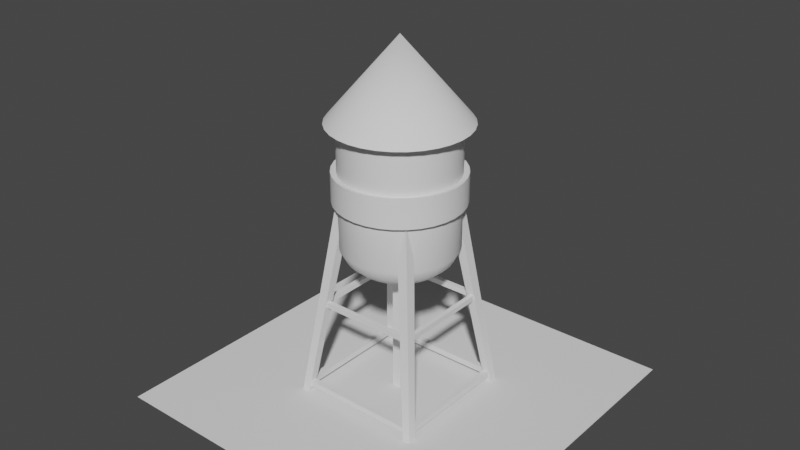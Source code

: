 # Source: WaterTank.blend  (saved by Blender 3.0.42; exported with 4.5.12 LTS)
import bpy
from mathutils import Matrix  # noqa: F401  (used for matrix-valued properties, if any)

bpy.ops.wm.read_factory_settings(use_empty=True)
scene = bpy.context.scene
scene.name = 'Scene'

# ---- collections
col_collection = bpy.data.collections.new('Collection'); scene.collection.children.link(col_collection)

# ---- node groups
ng_auto_smooth = bpy.data.node_groups.new('Auto Smooth', 'GeometryNodeTree')
_s = ng_auto_smooth.interface.new_socket(name='Geometry', in_out='OUTPUT', socket_type='NodeSocketGeometry')
_s = ng_auto_smooth.interface.new_socket(name='Geometry', in_out='INPUT', socket_type='NodeSocketGeometry')
_s = ng_auto_smooth.interface.new_socket(name='Angle', in_out='INPUT', socket_type='NodeSocketFloat')
_s.subtype = 'ANGLE'
_s.min_value = 0.0
_s.max_value = 3.142
ng_auto_smooth.is_modifier = True
_N = ng_auto_smooth.nodes; _L = ng_auto_smooth.links
n0 = _N.new('NodeGroupOutput'); n0.name = 'Group Output'; n0.location = (480, -100)
n1 = _N.new('NodeGroupInput'); n1.name = 'Group Input'; n1.location = (-420, -300)
n2 = _N.new('NodeGroupInput'); n2.name = 'Group Input.001'; n2.location = (-60, -100)
n3 = _N.new('GeometryNodeSetShadeSmooth'); n3.name = 'Set Shade Smooth'; n3.location = (120, -100)
n3.domain = 'EDGE'
n4 = _N.new('GeometryNodeSetShadeSmooth'); n4.name = 'Set Shade Smooth.001'; n4.location = (300, -100)
n5 = _N.new('GeometryNodeInputMeshEdgeAngle'); n5.name = 'Edge Angle'; n5.location = (-420, -220)
n6 = _N.new('GeometryNodeInputEdgeSmooth'); n6.name = 'Is Edge Smooth'; n6.location = (-60, -160)
n7 = _N.new('GeometryNodeInputShadeSmooth'); n7.name = 'Is Face Smooth'; n7.location = (-240, -340)
n8 = _N.new('FunctionNodeBooleanMath'); n8.name = 'Boolean Math'; n8.location = (-60, -220)
n9 = _N.new('FunctionNodeCompare'); n9.name = 'Compare'; n9.location = (-240, -180)
n9.operation = 'LESS_EQUAL'
_L.new(n5.outputs[0], n9.inputs[0])
_L.new(n4.outputs[0], n0.inputs[0])
_L.new(n1.outputs[1], n9.inputs[1])
_L.new(n9.outputs[0], n8.inputs[0])
_L.new(n7.outputs[0], n8.inputs[1])
_L.new(n2.outputs[0], n3.inputs[0])
_L.new(n6.outputs[0], n3.inputs[1])
_L.new(n3.outputs[0], n4.inputs[0])
_L.new(n8.outputs[0], n3.inputs[2])
n0.is_active_output = True

# ---- world
world_world = bpy.data.worlds.new('World'); scene.world = world_world
world_world.use_nodes = True; world_world.node_tree.nodes.clear()
_N = world_world.node_tree.nodes; _L = world_world.node_tree.links
n0 = _N.new('ShaderNodeOutputWorld'); n0.name = 'World Output'; n0.location = (300, 300)
n1 = _N.new('ShaderNodeBackground'); n1.name = 'Background'; n1.location = (10, 300)
n1.inputs[0].default_value = (0.05088, 0.05088, 0.05088, 1.0)
_L.new(n1.outputs[0], n0.inputs[0])
n0.is_active_output = True
world_world.color = (0.05088, 0.05088, 0.05088)
world_world.use_sun_shadow = False
world_world.sun_shadow_jitter_overblur = 0.0

# ---- meshes
me_cube_001 = bpy.data.meshes.new('Cube.001')
me_cube_001.from_pydata([(-0.04, -0.04, -0.05205), (-0.04, -0.04, 1.148), (-0.04, 0.04, -0.05205), (-0.04, 0.04, 1.148), (0.04, -0.04, -0.05205), (0.04, -0.04, 1.148), (0.04, 0.04, -0.05205), (0.04, 0.04, 1.148), (-1.5, -1.5, 0.0), (1.5, -1.5, 0.0), (-1.5, 1.5, 0.0), (1.5, 1.5, 0.0), (4.198e-08, 0.4745, 1.3), (4.198e-08, 0.4745, 2.3), (0.09256, 0.4653, 1.3), (0.09256, 0.4653, 2.3), (0.1816, 0.4383, 1.3), (0.1816, 0.4383, 2.3), (0.2636, 0.3945, 1.3), (0.2636, 0.3945, 2.3), (0.3355, 0.3355, 1.3), (0.3355, 0.3355, 2.3), (0.3945, 0.2636, 1.3), (0.3945, 0.2636, 2.3), (0.4383, 0.1816, 1.3), (0.4383, 0.1816, 2.3), (0.4653, 0.09256, 1.3), (0.4653, 0.09256, 2.3), (0.4745, -3.036e-08, 1.3), (0.4745, -3.036e-08, 2.3), (0.4653, -0.09256, 1.3), (0.4653, -0.09256, 2.3), (0.4383, -0.1816, 1.3), (0.4383, -0.1816, 2.3), (0.3945, -0.2636, 1.3), (0.3945, -0.2636, 2.3), (0.3355, -0.3355, 1.3), (0.3355, -0.3355, 2.3), (0.2636, -0.3945, 1.3), (0.2636, -0.3945, 2.3), (0.1816, -0.4383, 1.3), (0.1816, -0.4383, 2.3), (0.09256, -0.4653, 1.3), (0.09256, -0.4653, 2.3), (5.026e-10, -0.4745, 1.3), (5.026e-10, -0.4745, 2.3), (-0.09256, -0.4653, 1.3), (-0.09256, -0.4653, 2.3), (-0.1816, -0.4383, 1.3), (-0.1816, -0.4383, 2.3), (-0.2636, -0.3945, 1.3), (-0.2636, -0.3945, 2.3), (-0.3355, -0.3355, 1.3), (-0.3355, -0.3355, 2.3), (-0.3945, -0.2636, 1.3), (-0.3945, -0.2636, 2.3), (-0.4383, -0.1816, 1.3), (-0.4383, -0.1816, 2.3), (-0.4653, -0.09256, 1.3), (-0.4653, -0.09256, 2.3), (-0.4745, -3.961e-09, 1.3), (-0.4745, -3.961e-09, 2.3), (-0.4653, 0.09256, 1.3), (-0.4653, 0.09256, 2.3), (-0.4383, 0.1816, 1.3), (-0.4383, 0.1816, 2.3), (-0.3945, 0.2636, 1.3), (-0.3945, 0.2636, 2.3), (-0.3355, 0.3355, 1.3), (-0.3355, 0.3355, 2.3), (-0.2636, 0.3945, 1.3), (-0.2636, 0.3945, 2.3), (-0.1816, 0.4383, 1.3), (-0.1816, 0.4383, 2.3), (-0.09256, 0.4653, 1.3), (-0.09256, 0.4653, 2.3), (0.1101, 0.5536, 2.3), (3.958e-08, 0.5644, 2.3), (0.216, 0.5214, 2.3), (0.3136, 0.4693, 2.3), (0.3991, 0.3991, 2.3), (0.4693, 0.3136, 2.3), (0.5214, 0.216, 2.3), (0.5536, 0.1101, 2.3), (0.5644, -3.274e-08, 2.3), (0.5536, -0.1101, 2.3), (0.5214, -0.216, 2.3), (0.4693, -0.3136, 2.3), (0.3991, -0.3991, 2.3), (0.3136, -0.4693, 2.3), (0.216, -0.5214, 2.3), (0.1101, -0.5536, 2.3), (-9.763e-09, -0.5644, 2.3), (-0.1101, -0.5536, 2.3), (-0.216, -0.5214, 2.3), (-0.3136, -0.4693, 2.3), (-0.3991, -0.3991, 2.3), (-0.4693, -0.3136, 2.3), (-0.5214, -0.216, 2.3), (-0.5536, -0.1101, 2.3), (-0.5644, -1.338e-09, 2.3), (-0.5536, 0.1101, 2.3), (-0.5214, 0.216, 2.3), (-0.4693, 0.3136, 2.3), (-0.3991, 0.3991, 2.3), (-0.3136, 0.4693, 2.3), (-0.216, 0.5214, 2.3), (-0.1101, 0.5536, 2.3), (-0.1629, 0.3932, 1.203), (-0.2364, 0.3538, 1.203), (-0.3009, 0.3009, 1.203), (-0.3538, 0.2364, 1.203), (-0.3932, 0.1629, 1.203), (-0.4174, 0.08302, 1.203), (-0.4256, -5.364e-09, 1.203), (-0.4174, -0.08302, 1.203), (-0.3932, -0.1629, 1.203), (0.0, -2.235e-08, 2.962), (-0.3538, -0.2364, 1.203), (-0.3009, -0.3009, 1.203), (-0.2364, -0.3538, 1.203), (-0.1629, -0.3932, 1.203), (-0.08302, -0.4174, 1.203), (2.845e-09, -0.4256, 1.203), (0.08302, -0.4174, 1.203), (0.1629, -0.3932, 1.203), (0.2364, -0.3538, 1.203), (0.3009, -0.3009, 1.203), (0.3538, -0.2364, 1.203), (0.3932, -0.1629, 1.203), (0.4174, -0.08302, 1.203), (0.4256, -2.904e-08, 1.203), (0.4174, 0.08302, 1.203), (0.3932, 0.1629, 1.203), (0.3538, 0.2364, 1.203), (0.3009, 0.3009, 1.203), (0.2364, 0.3538, 1.203), (0.1629, 0.3932, 1.203), (0.08302, 0.4174, 1.203), (4.005e-08, 0.4256, 1.203), (-0.08302, 0.4174, 1.203), (-0.06706, 0.3371, 1.133), (4.384e-08, 0.3437, 1.133), (-0.1315, 0.3176, 1.133), (-0.191, 0.2858, 1.133), (-0.243, 0.243, 1.133), (-0.2858, 0.191, 1.133), (-0.3176, 0.1315, 1.133), (-0.3371, 0.06706, 1.133), (-0.3437, -8.349e-09, 1.133), (-0.3371, -0.06706, 1.133), (-0.3176, -0.1315, 1.133), (-0.2858, -0.191, 1.133), (-0.243, -0.243, 1.133), (-0.191, -0.2858, 1.133), (-0.1315, -0.3176, 1.133), (-0.06706, -0.3371, 1.133), (1.379e-08, -0.3437, 1.133), (0.06706, -0.3371, 1.133), (0.1315, -0.3176, 1.133), (0.191, -0.2858, 1.133), (0.243, -0.243, 1.133), (0.2858, -0.191, 1.133), (0.3176, -0.1315, 1.133), (0.3371, -0.06706, 1.133), (0.3437, -2.747e-08, 1.133), (0.3371, 0.06706, 1.133), (0.3176, 0.1315, 1.133), (0.2858, 0.191, 1.133), (0.243, 0.243, 1.133), (0.191, 0.2858, 1.133), (0.1315, 0.3176, 1.133), (0.06706, 0.3371, 1.133), (0.1797, 0.1797, 1.09), (0.2113, 0.1412, 1.09), (0.2348, 0.09724, 1.09), (0.2492, 0.04957, 1.09), (0.2541, -2.345e-08, 1.09), (0.2492, -0.04957, 1.09), (0.2348, -0.09724, 1.09), (0.2113, -0.1412, 1.09), (0.1797, -0.1797, 1.09), (0.1412, -0.2113, 1.09), (0.09724, -0.2348, 1.09), (0.04957, -0.2492, 1.09), (1.981e-08, -0.2541, 1.09), (-0.04957, -0.2492, 1.09), (-0.09724, -0.2348, 1.09), (-0.1412, -0.2113, 1.09), (-0.1797, -0.1797, 1.09), (-0.2113, -0.1412, 1.09), (-0.2348, -0.09724, 1.09), (-0.2492, -0.04957, 1.09), (-0.2541, -9.314e-09, 1.09), (-0.2492, 0.04957, 1.09), (-0.2348, 0.09724, 1.09), (-0.2113, 0.1412, 1.09), (-0.1797, 0.1797, 1.09), (-0.1412, 0.2113, 1.09), (-0.09724, 0.2348, 1.09), (-0.04957, 0.2492, 1.09), (4.203e-08, 0.2541, 1.09), (0.1412, 0.2113, 1.09), (0.09724, 0.2348, 1.09), (0.04957, 0.2492, 1.09), (0.04914, 0.04914, 1.048), (0.05778, 0.03861, 1.048), (0.0642, 0.02659, 1.048), (0.06816, 0.01356, 1.048), (0.06949, -1.798e-08, 1.048), (0.06816, -0.01356, 1.048), (0.0642, -0.02659, 1.048), (0.05778, -0.03861, 1.048), (0.04914, -0.04914, 1.048), (0.03861, -0.05778, 1.048), (0.02659, -0.0642, 1.048), (0.01356, -0.06816, 1.048), (3.45e-08, -0.06949, 1.048), (-0.01356, -0.06816, 1.048), (-0.02659, -0.0642, 1.048), (-0.03861, -0.05778, 1.048), (-0.04914, -0.04914, 1.048), (-0.05778, -0.03861, 1.048), (-0.0642, -0.02659, 1.048), (-0.06816, -0.01356, 1.048), (-0.06949, -1.411e-08, 1.048), (-0.06816, 0.01356, 1.048), (-0.0642, 0.02659, 1.048), (-0.05778, 0.03861, 1.048), (-0.04914, 0.04914, 1.048), (-0.03861, 0.05778, 1.048), (-0.02659, 0.0642, 1.048), (-0.01356, 0.06816, 1.048), (4.057e-08, 0.06949, 1.048), (0.03861, 0.05778, 1.048), (0.02659, 0.0642, 1.048), (0.01356, 0.06816, 1.048), (-0.558, 0.492, 0.0), (-0.2971, 0.2029, 2.0), (-0.558, 0.558, 0.0), (-0.2971, 0.2971, 2.0), (-0.492, 0.492, 0.0), (-0.2029, 0.2029, 2.0), (-0.492, 0.558, 0.0), (-0.2029, 0.2971, 2.0), (-0.492, -0.558, 0.0), (-0.2029, -0.2971, 2.0), (-0.558, -0.558, 0.0), (-0.2971, -0.2971, 2.0), (-0.492, -0.492, 0.0), (-0.2029, -0.2029, 2.0), (-0.558, -0.492, 0.0), (-0.2971, -0.2029, 2.0), (0.558, -0.492, 0.0), (0.2971, -0.2029, 2.0), (0.558, -0.558, 0.0), (0.2971, -0.2971, 2.0), (0.492, -0.492, 0.0), (0.2029, -0.2029, 2.0), (0.492, -0.558, 0.0), (0.2029, -0.2971, 2.0), (0.492, 0.558, 0.0), (0.2029, 0.2971, 2.0), (0.558, 0.558, 0.0), (0.2971, 0.2971, 2.0), (0.492, 0.492, 0.0), (0.2029, 0.2029, 2.0), (0.558, 0.492, 0.0), (0.2971, 0.2029, 2.0), (4.198e-08, 0.4745, 1.69), (4.198e-08, 0.4745, 1.91), (0.09256, 0.4653, 1.91), (0.09256, 0.4653, 1.69), (0.1816, 0.4383, 1.91), (0.1816, 0.4383, 1.69), (0.2636, 0.3945, 1.91), (0.2636, 0.3945, 1.69), (0.3355, 0.3355, 1.91), (0.3355, 0.3355, 1.69), (0.3945, 0.2636, 1.91), (0.3945, 0.2636, 1.69), (0.4383, 0.1816, 1.91), (0.4383, 0.1816, 1.69), (0.4653, 0.09256, 1.91), (0.4653, 0.09256, 1.69), (0.4745, -3.036e-08, 1.91), (0.4745, -3.036e-08, 1.69), (0.4653, -0.09256, 1.91), (0.4653, -0.09256, 1.69), (0.4383, -0.1816, 1.91), (0.4383, -0.1816, 1.69), (0.3945, -0.2636, 1.91), (0.3945, -0.2636, 1.69), (0.3355, -0.3355, 1.91), (0.3355, -0.3355, 1.69), (0.2636, -0.3945, 1.91), (0.2636, -0.3945, 1.69), (0.1816, -0.4383, 1.91), (0.1816, -0.4383, 1.69), (0.09256, -0.4653, 1.91), (0.09256, -0.4653, 1.69), (5.026e-10, -0.4745, 1.91), (5.026e-10, -0.4745, 1.69), (-0.09256, -0.4653, 1.91), (-0.09256, -0.4653, 1.69), (-0.1816, -0.4383, 1.91), (-0.1816, -0.4383, 1.69), (-0.2636, -0.3945, 1.91), (-0.2636, -0.3945, 1.69), (-0.3355, -0.3355, 1.91), (-0.3355, -0.3355, 1.69), (-0.3945, -0.2636, 1.91), (-0.3945, -0.2636, 1.69), (-0.4383, -0.1816, 1.91), (-0.4383, -0.1816, 1.69), (-0.4653, -0.09256, 1.91), (-0.4653, -0.09256, 1.69), (-0.4745, -3.961e-09, 1.91), (-0.4745, -3.961e-09, 1.69), (-0.4653, 0.09256, 1.91), (-0.4653, 0.09256, 1.69), (-0.4383, 0.1816, 1.91), (-0.4383, 0.1816, 1.69), (-0.3945, 0.2636, 1.91), (-0.3945, 0.2636, 1.69), (-0.3355, 0.3355, 1.91), (-0.3355, 0.3355, 1.69), (-0.2636, 0.3945, 1.91), (-0.2636, 0.3945, 1.69), (-0.1816, 0.4383, 1.91), (-0.1816, 0.4383, 1.69), (-0.09256, 0.4653, 1.91), (-0.09256, 0.4653, 1.69), (4.316e-08, 0.5205, 1.679), (4.316e-08, 0.5205, 1.921), (0.1016, 0.5105, 1.921), (0.1016, 0.5105, 1.679), (0.1992, 0.4809, 1.921), (0.1992, 0.4809, 1.679), (0.2892, 0.4328, 1.921), (0.2892, 0.4328, 1.679), (0.3681, 0.3681, 1.921), (0.3681, 0.3681, 1.679), (0.4328, 0.2892, 1.921), (0.4328, 0.2892, 1.679), (0.4809, 0.1992, 1.921), (0.4809, 0.1992, 1.679), (0.5105, 0.1016, 1.921), (0.5105, 0.1016, 1.679), (0.5205, -3.041e-08, 1.921), (0.5205, -3.041e-08, 1.679), (0.5105, -0.1016, 1.921), (0.5105, -0.1016, 1.679), (0.4809, -0.1992, 1.921), (0.4809, -0.1992, 1.679), (0.4328, -0.2892, 1.921), (0.4328, -0.2892, 1.679), (0.3681, -0.3681, 1.921), (0.3681, -0.3681, 1.679), (0.2892, -0.4328, 1.921), (0.2892, -0.4328, 1.679), (0.1992, -0.4809, 1.921), (0.1992, -0.4809, 1.679), (0.1016, -0.5105, 1.921), (0.1016, -0.5105, 1.679), (-2.344e-09, -0.5205, 1.921), (-2.344e-09, -0.5205, 1.679), (-0.1016, -0.5105, 1.921), (-0.1016, -0.5105, 1.679), (-0.1992, -0.4809, 1.921), (-0.1992, -0.4809, 1.679), (-0.2892, -0.4328, 1.921), (-0.2892, -0.4328, 1.679), (-0.3681, -0.3681, 1.921), (-0.3681, -0.3681, 1.679), (-0.4328, -0.2892, 1.921), (-0.4328, -0.2892, 1.679), (-0.4809, -0.1992, 1.921), (-0.4809, -0.1992, 1.679), (-0.5105, -0.1016, 1.921), (-0.5105, -0.1016, 1.679), (-0.5205, -1.451e-09, 1.921), (-0.5205, -1.451e-09, 1.679), (-0.5105, 0.1016, 1.921), (-0.5105, 0.1016, 1.679), (-0.4809, 0.1992, 1.921), (-0.4809, 0.1992, 1.679), (-0.4328, 0.2892, 1.921), (-0.4328, 0.2892, 1.679), (-0.3681, 0.3681, 1.921), (-0.3681, 0.3681, 1.679), (-0.2892, 0.4328, 1.921), (-0.2892, 0.4328, 1.679), (-0.1992, 0.4809, 1.921), (-0.1992, 0.4809, 1.679), (-0.1016, 0.5105, 1.921), (-0.1016, 0.5105, 1.679), (-0.5406, 0.4928, 0.04434), (-0.5406, 0.4928, 0.09796), (-0.5406, 0.5405, 0.04434), (-0.5406, 0.5405, 0.09796), (0.5406, 0.4928, 0.04434), (0.5406, 0.4928, 0.09796), (0.5406, 0.5405, 0.04434), (0.5406, 0.5405, 0.09796), (-0.4928, -0.5406, 0.04434), (-0.4928, -0.5406, 0.09796), (-0.5405, -0.5406, 0.04434), (-0.5405, -0.5406, 0.09796), (-0.4928, 0.5406, 0.04434), (-0.4928, 0.5406, 0.09796), (-0.5405, 0.5406, 0.04434), (-0.5405, 0.5406, 0.09796), (0.5406, -0.4928, 0.04434), (0.5406, -0.4928, 0.09796), (0.5406, -0.5405, 0.04434), (0.5406, -0.5405, 0.09796), (-0.5406, -0.4928, 0.04434), (-0.5406, -0.4928, 0.09796), (-0.5406, -0.5405, 0.04434), (-0.5406, -0.5405, 0.09796), (0.4928, 0.5406, 0.04434), (0.4928, 0.5406, 0.09796), (0.5405, 0.5406, 0.04434), (0.5405, 0.5406, 0.09796), (0.4928, -0.5406, 0.04434), (0.4928, -0.5406, 0.09796), (0.5405, -0.5406, 0.04434), (0.5405, -0.5406, 0.09796), (-0.4415, 0.4024, 0.7816), (-0.4415, 0.4024, 0.8254), (-0.4415, 0.4414, 0.7816), (-0.4415, 0.4414, 0.8254), (0.4415, 0.4024, 0.7816), (0.4415, 0.4024, 0.8254), (0.4415, 0.4414, 0.7816), (0.4415, 0.4414, 0.8254), (-0.4024, -0.4415, 0.7816), (-0.4024, -0.4415, 0.8254), (-0.4414, -0.4415, 0.7816), (-0.4414, -0.4415, 0.8254), (-0.4024, 0.4415, 0.7816), (-0.4024, 0.4415, 0.8254), (-0.4414, 0.4415, 0.7816), (-0.4414, 0.4415, 0.8254), (0.4415, -0.4024, 0.7816), (0.4415, -0.4024, 0.8254), (0.4415, -0.4414, 0.7816), (0.4415, -0.4414, 0.8254), (-0.4415, -0.4024, 0.7816), (-0.4415, -0.4024, 0.8254), (-0.4415, -0.4414, 0.7816), (-0.4415, -0.4414, 0.8254), (0.4024, 0.4415, 0.7816), (0.4024, 0.4415, 0.8254), (0.4414, 0.4415, 0.7816), (0.4414, 0.4415, 0.8254), (0.4024, -0.4415, 0.7816), (0.4024, -0.4415, 0.8254), (0.4414, -0.4415, 0.7816), (0.4414, -0.4415, 0.8254)], [], [(0, 1, 3, 2), (2, 3, 7, 6), (6, 7, 5, 4), (4, 5, 1, 0), (2, 6, 4, 0), (7, 3, 1, 5), (8, 9, 11, 10), (270, 13, 15, 271), (271, 15, 17, 273), (273, 17, 19, 275), (275, 19, 21, 277), (277, 21, 23, 279), (279, 23, 25, 281), (281, 25, 27, 283), (283, 27, 29, 285), (285, 29, 31, 287), (287, 31, 33, 289), (289, 33, 35, 291), (291, 35, 37, 293), (293, 37, 39, 295), (295, 39, 41, 297), (297, 41, 43, 299), (299, 43, 45, 301), (301, 45, 47, 303), (303, 47, 49, 305), (305, 49, 51, 307), (307, 51, 53, 309), (309, 53, 55, 311), (311, 55, 57, 313), (313, 57, 59, 315), (315, 59, 61, 317), (317, 61, 63, 319), (319, 63, 65, 321), (321, 65, 67, 323), (323, 67, 69, 325), (325, 69, 71, 327), (327, 71, 73, 329), (17, 15, 76, 78), (329, 73, 75, 331), (331, 75, 13, 270), (68, 70, 109, 110), (81, 80, 117), (35, 33, 86, 87), (53, 51, 95, 96), (71, 69, 104, 105), (27, 25, 82, 83), (45, 43, 91, 92), (63, 61, 100, 101), (19, 17, 78, 79), (37, 35, 87, 88), (55, 53, 96, 97), (73, 71, 105, 106), (29, 27, 83, 84), (47, 45, 92, 93), (65, 63, 101, 102), (21, 19, 79, 80), (39, 37, 88, 89), (57, 55, 97, 98), (75, 73, 106, 107), (31, 29, 84, 85), (49, 47, 93, 94), (67, 65, 102, 103), (23, 21, 80, 81), (41, 39, 89, 90), (59, 57, 98, 99), (15, 13, 77, 76), (13, 75, 107, 77), (33, 31, 85, 86), (51, 49, 94, 95), (69, 67, 103, 104), (25, 23, 81, 82), (43, 41, 90, 91), (61, 59, 99, 100), (14, 16, 137, 138), (77, 107, 117), (95, 94, 117), (82, 81, 117), (96, 95, 117), (83, 82, 117), (97, 96, 117), (84, 83, 117), (98, 97, 117), (85, 84, 117), (99, 98, 117), (86, 85, 117), (100, 99, 117), (87, 86, 117), (101, 100, 117), (88, 87, 117), (102, 101, 117), (89, 88, 117), (103, 102, 117), (90, 89, 117), (76, 77, 117), (104, 103, 117), (91, 90, 117), (78, 76, 117), (105, 104, 117), (92, 91, 117), (79, 78, 117), (106, 105, 117), (93, 92, 117), (80, 79, 117), (107, 106, 117), (94, 93, 117), (58, 60, 114, 115), (40, 42, 124, 125), (22, 24, 133, 134), (66, 68, 110, 111), (48, 50, 120, 121), (30, 32, 129, 130), (74, 12, 139, 140), (12, 14, 138, 139), (56, 58, 115, 116), (38, 40, 125, 126), (20, 22, 134, 135), (64, 66, 111, 112), (46, 48, 121, 122), (28, 30, 130, 131), (72, 74, 140, 108), (54, 56, 116, 118), (36, 38, 126, 127), (18, 20, 135, 136), (62, 64, 112, 113), (44, 46, 122, 123), (26, 28, 131, 132), (70, 72, 108, 109), (52, 54, 118, 119), (34, 36, 127, 128), (16, 18, 136, 137), (60, 62, 113, 114), (42, 44, 123, 124), (24, 26, 132, 133), (121, 120, 154, 155), (32, 34, 128, 129), (50, 52, 119, 120), (162, 161, 181, 180), (140, 139, 142, 141), (135, 134, 168, 169), (122, 121, 155, 156), (108, 140, 141, 143), (136, 135, 169, 170), (123, 122, 156, 157), (109, 108, 143, 144), (137, 136, 170, 171), (124, 123, 157, 158), (110, 109, 144, 145), (138, 137, 171, 172), (125, 124, 158, 159), (111, 110, 145, 146), (139, 138, 172, 142), (126, 125, 159, 160), (112, 111, 146, 147), (127, 126, 160, 161), (113, 112, 147, 148), (128, 127, 161, 162), (114, 113, 148, 149), (129, 128, 162, 163), (115, 114, 149, 150), (130, 129, 163, 164), (116, 115, 150, 151), (131, 130, 164, 165), (118, 116, 151, 152), (132, 131, 165, 166), (119, 118, 152, 153), (133, 132, 166, 167), (120, 119, 153, 154), (134, 133, 167, 168), (194, 195, 227, 226), (148, 147, 195, 194), (161, 160, 182, 181), (147, 146, 196, 195), (160, 159, 183, 182), (146, 145, 197, 196), (159, 158, 184, 183), (145, 144, 198, 197), (158, 157, 185, 184), (144, 143, 199, 198), (157, 156, 186, 185), (143, 141, 200, 199), (156, 155, 187, 186), (169, 168, 174, 173), (141, 142, 201, 200), (155, 154, 188, 187), (168, 167, 175, 174), (154, 153, 189, 188), (167, 166, 176, 175), (153, 152, 190, 189), (166, 165, 177, 176), (170, 169, 173, 202), (152, 151, 191, 190), (165, 164, 178, 177), (171, 170, 202, 203), (151, 150, 192, 191), (164, 163, 179, 178), (172, 171, 203, 204), (150, 149, 193, 192), (163, 162, 180, 179), (142, 172, 204, 201), (149, 148, 194, 193), (233, 236, 235, 234, 205, 206, 207, 208, 209, 210, 211, 212, 213, 214, 215, 216, 217, 218, 219, 220, 221, 222, 223, 224, 225, 226, 227, 228, 229, 230, 231, 232), (181, 182, 214, 213), (195, 196, 228, 227), (182, 183, 215, 214), (196, 197, 229, 228), (183, 184, 216, 215), (197, 198, 230, 229), (184, 185, 217, 216), (198, 199, 231, 230), (185, 186, 218, 217), (199, 200, 232, 231), (186, 187, 219, 218), (173, 174, 206, 205), (200, 201, 233, 232), (187, 188, 220, 219), (174, 175, 207, 206), (202, 173, 205, 234), (188, 189, 221, 220), (175, 176, 208, 207), (203, 202, 234, 235), (189, 190, 222, 221), (176, 177, 209, 208), (204, 203, 235, 236), (190, 191, 223, 222), (177, 178, 210, 209), (201, 204, 236, 233), (191, 192, 224, 223), (178, 179, 211, 210), (192, 193, 225, 224), (179, 180, 212, 211), (193, 194, 226, 225), (180, 181, 213, 212), (237, 238, 240, 239), (239, 240, 244, 243), (243, 244, 242, 241), (241, 242, 238, 237), (239, 243, 241, 237), (244, 240, 238, 242), (245, 246, 248, 247), (247, 248, 252, 251), (251, 252, 250, 249), (249, 250, 246, 245), (247, 251, 249, 245), (252, 248, 246, 250), (253, 254, 256, 255), (255, 256, 260, 259), (259, 260, 258, 257), (257, 258, 254, 253), (255, 259, 257, 253), (260, 256, 254, 258), (261, 262, 264, 263), (263, 264, 268, 267), (267, 268, 266, 265), (265, 266, 262, 261), (263, 267, 265, 261), (268, 264, 262, 266), (74, 332, 269, 12), (329, 331, 395, 393), (72, 330, 332, 74), (303, 305, 369, 367), (70, 328, 330, 72), (277, 279, 343, 341), (68, 326, 328, 70), (332, 330, 394, 396), (66, 324, 326, 68), (306, 304, 368, 370), (64, 322, 324, 66), (280, 278, 342, 344), (62, 320, 322, 64), (331, 270, 334, 395), (60, 318, 320, 62), (305, 307, 371, 369), (58, 316, 318, 60), (279, 281, 345, 343), (56, 314, 316, 58), (269, 332, 396, 333), (54, 312, 314, 56), (308, 306, 370, 372), (52, 310, 312, 54), (282, 280, 344, 346), (50, 308, 310, 52), (307, 309, 373, 371), (48, 306, 308, 50), (281, 283, 347, 345), (46, 304, 306, 48), (310, 308, 372, 374), (44, 302, 304, 46), (284, 282, 346, 348), (42, 300, 302, 44), (309, 311, 375, 373), (40, 298, 300, 42), (283, 285, 349, 347), (38, 296, 298, 40), (312, 310, 374, 376), (36, 294, 296, 38), (286, 284, 348, 350), (34, 292, 294, 36), (311, 313, 377, 375), (32, 290, 292, 34), (285, 287, 351, 349), (30, 288, 290, 32), (314, 312, 376, 378), (28, 286, 288, 30), (288, 286, 350, 352), (26, 284, 286, 28), (313, 315, 379, 377), (24, 282, 284, 26), (287, 289, 353, 351), (22, 280, 282, 24), (316, 314, 378, 380), (20, 278, 280, 22), (290, 288, 352, 354), (18, 276, 278, 20), (315, 317, 381, 379), (16, 274, 276, 18), (289, 291, 355, 353), (14, 272, 274, 16), (318, 316, 380, 382), (12, 269, 272, 14), (292, 290, 354, 356), (396, 395, 334, 333), (394, 393, 395, 396), (392, 391, 393, 394), (390, 389, 391, 392), (388, 387, 389, 390), (386, 385, 387, 388), (384, 383, 385, 386), (382, 381, 383, 384), (380, 379, 381, 382), (378, 377, 379, 380), (376, 375, 377, 378), (374, 373, 375, 376), (372, 371, 373, 374), (370, 369, 371, 372), (368, 367, 369, 370), (366, 365, 367, 368), (364, 363, 365, 366), (362, 361, 363, 364), (360, 359, 361, 362), (358, 357, 359, 360), (356, 355, 357, 358), (354, 353, 355, 356), (352, 351, 353, 354), (350, 349, 351, 352), (348, 347, 349, 350), (346, 345, 347, 348), (344, 343, 345, 346), (342, 341, 343, 344), (340, 339, 341, 342), (338, 337, 339, 340), (336, 335, 337, 338), (333, 334, 335, 336), (278, 276, 340, 342), (304, 302, 366, 368), (330, 328, 392, 394), (275, 277, 341, 339), (301, 303, 367, 365), (327, 329, 393, 391), (276, 274, 338, 340), (302, 300, 364, 366), (328, 326, 390, 392), (273, 275, 339, 337), (299, 301, 365, 363), (325, 327, 391, 389), (274, 272, 336, 338), (300, 298, 362, 364), (326, 324, 388, 390), (271, 273, 337, 335), (297, 299, 363, 361), (323, 325, 389, 387), (272, 269, 333, 336), (298, 296, 360, 362), (324, 322, 386, 388), (270, 271, 335, 334), (295, 297, 361, 359), (321, 323, 387, 385), (296, 294, 358, 360), (322, 320, 384, 386), (293, 295, 359, 357), (319, 321, 385, 383), (294, 292, 356, 358), (320, 318, 382, 384), (291, 293, 357, 355), (317, 319, 383, 381), (397, 398, 400, 399), (399, 400, 404, 403), (403, 404, 402, 401), (401, 402, 398, 397), (399, 403, 401, 397), (404, 400, 398, 402), (405, 406, 408, 407), (407, 408, 412, 411), (411, 412, 410, 409), (409, 410, 406, 405), (407, 411, 409, 405), (412, 408, 406, 410), (413, 414, 416, 415), (415, 416, 420, 419), (419, 420, 418, 417), (417, 418, 414, 413), (415, 419, 417, 413), (420, 416, 414, 418), (421, 422, 424, 423), (423, 424, 428, 427), (427, 428, 426, 425), (425, 426, 422, 421), (423, 427, 425, 421), (428, 424, 422, 426), (429, 430, 432, 431), (431, 432, 436, 435), (435, 436, 434, 433), (433, 434, 430, 429), (431, 435, 433, 429), (436, 432, 430, 434), (437, 438, 440, 439), (439, 440, 444, 443), (443, 444, 442, 441), (441, 442, 438, 437), (439, 443, 441, 437), (444, 440, 438, 442), (445, 446, 448, 447), (447, 448, 452, 451), (451, 452, 450, 449), (449, 450, 446, 445), (447, 451, 449, 445), (452, 448, 446, 450), (453, 454, 456, 455), (455, 456, 460, 459), (459, 460, 458, 457), (457, 458, 454, 453), (455, 459, 457, 453), (460, 456, 454, 458)])
me_cube_001.polygons.foreach_set('use_smooth', [True] * 432)
_uv = me_cube_001.uv_layers.new(name='UVMap')
_uv.uv.foreach_set('vector', [0.6735, 0.07538, 0.6735, 0.0962, 0.6721, 0.0962, 0.6721, 0.07538, 0.7064, 0.05299, 0.7064, 0.07383, 0.7051, 0.07383, 0.7051, 0.05299, 0.6735, 0.05451, 0.6735, 0.07538, 0.6721, 0.07538, 0.6721, 0.05451, 0.7149, 0.0705, 0.7149, 0.09135, 0.7136, 0.09135, 0.7136, 0.0705, 0.6915, 0.0516, 0.6929, 0.0516, 0.6929, 0.05299, 0.6915, 0.05299, 0.8199, 0.03597, 0.8213, 0.03597, 0.8213, 0.03736, 0.8199, 0.03736, 0.6618, 0.02311, 0.7249, 0.02311, 0.7249, 0.08627, 0.6618, 0.08627, 0.8272, 0.02517, 0.834, 0.02517, 0.834, 0.02678, 0.8272, 0.02678, 0.8272, 0.02678, 0.834, 0.02678, 0.834, 0.02833, 0.8272, 0.02833, 0.8272, 0.02833, 0.834, 0.02833, 0.8339, 0.02976, 0.8272, 0.02976, 0.8272, 0.02976, 0.8339, 0.02976, 0.8339, 0.03101, 0.8271, 0.03101, 0.8005, 0.06377, 0.8072, 0.06377, 0.8072, 0.06502, 0.8005, 0.06502, 0.8005, 0.06502, 0.8072, 0.06502, 0.8072, 0.06645, 0.8005, 0.06645, 0.8005, 0.06645, 0.8072, 0.06645, 0.8072, 0.068, 0.8005, 0.068, 0.8005, 0.068, 0.8072, 0.068, 0.8072, 0.06961, 0.8005, 0.06961, 0.8005, 0.06961, 0.8072, 0.06961, 0.8072, 0.07122, 0.8005, 0.07122, 0.8005, 0.07122, 0.8072, 0.07122, 0.8072, 0.07277, 0.8005, 0.07277, 0.8005, 0.07277, 0.8072, 0.07277, 0.8072, 0.0742, 0.8005, 0.0742, 0.8005, 0.0742, 0.8072, 0.0742, 0.8072, 0.07545, 0.8005, 0.07545, 0.8152, 0.06178, 0.822, 0.06178, 0.822, 0.06303, 0.8152, 0.06303, 0.8152, 0.06303, 0.822, 0.06303, 0.8221, 0.06446, 0.8153, 0.06446, 0.8153, 0.06446, 0.8221, 0.06446, 0.8221, 0.06601, 0.8153, 0.06601, 0.8153, 0.06601, 0.8221, 0.06601, 0.8221, 0.06762, 0.8153, 0.06762, 0.8153, 0.06762, 0.8221, 0.06762, 0.8221, 0.06923, 0.8153, 0.06923, 0.8153, 0.06923, 0.8221, 0.06923, 0.8221, 0.07078, 0.8153, 0.07078, 0.8153, 0.07078, 0.8221, 0.07078, 0.822, 0.0722, 0.8152, 0.0722, 0.8152, 0.0722, 0.822, 0.0722, 0.822, 0.07345, 0.8152, 0.07345, 0.8251, 0.03736, 0.8318, 0.03736, 0.8319, 0.03861, 0.8251, 0.03861, 0.8251, 0.03861, 0.8319, 0.03861, 0.832, 0.04004, 0.8252, 0.04004, 0.8252, 0.04004, 0.832, 0.04004, 0.832, 0.04159, 0.8252, 0.04159, 0.8252, 0.04159, 0.832, 0.04159, 0.832, 0.0432, 0.8252, 0.0432, 0.8252, 0.0432, 0.832, 0.0432, 0.832, 0.04481, 0.8252, 0.04481, 0.8252, 0.04481, 0.832, 0.04481, 0.832, 0.04636, 0.8252, 0.04636, 0.8252, 0.04636, 0.832, 0.04636, 0.8319, 0.04779, 0.8251, 0.04779, 0.8251, 0.04779, 0.8319, 0.04779, 0.8318, 0.04904, 0.8251, 0.04904, 0.8271, 0.01934, 0.8339, 0.01934, 0.8339, 0.02059, 0.8272, 0.02059, 0.8272, 0.02059, 0.8339, 0.02059, 0.834, 0.02201, 0.8272, 0.02201, 0.6558, 0.04234, 0.6555, 0.04392, 0.654, 0.04377, 0.6543, 0.04188, 0.8272, 0.02201, 0.834, 0.02201, 0.834, 0.02356, 0.8272, 0.02356, 0.8272, 0.02356, 0.834, 0.02356, 0.834, 0.02517, 0.8272, 0.02517, 0.8022, 0.0521, 0.8022, 0.05335, 0.8005, 0.05382, 0.8005, 0.0527, 0.7024, 0.09799, 0.7005, 0.0978, 0.7024, 0.08817, 0.6676, 0.03745, 0.6661, 0.03683, 0.6666, 0.03534, 0.6684, 0.03607, 0.6701, 0.04997, 0.671, 0.04863, 0.6724, 0.04936, 0.6713, 0.05096, 0.6573, 0.04997, 0.6585, 0.05111, 0.6575, 0.05232, 0.6561, 0.05096, 0.6613, 0.03683, 0.6598, 0.03745, 0.6591, 0.03607, 0.6609, 0.03534, 0.6719, 0.04392, 0.6716, 0.04234, 0.6731, 0.04188, 0.6735, 0.04377, 0.6629, 0.05295, 0.6645, 0.05295, 0.6647, 0.05451, 0.6628, 0.05451, 0.6564, 0.04084, 0.6558, 0.04234, 0.6543, 0.04188, 0.6551, 0.04011, 0.669, 0.03835, 0.6676, 0.03745, 0.6684, 0.03607, 0.67, 0.03714, 0.669, 0.05111, 0.6701, 0.04997, 0.6713, 0.05096, 0.67, 0.05232, 0.6564, 0.04863, 0.6573, 0.04997, 0.6561, 0.05096, 0.6551, 0.04936, 0.6629, 0.03652, 0.6613, 0.03683, 0.6609, 0.03534, 0.6628, 0.03496, 0.6719, 0.04554, 0.6719, 0.04392, 0.6735, 0.04377, 0.6735, 0.0457, 0.6613, 0.05263, 0.6629, 0.05295, 0.6628, 0.05451, 0.6609, 0.05413, 0.6573, 0.0395, 0.6564, 0.04084, 0.6551, 0.04011, 0.6561, 0.0385, 0.6701, 0.0395, 0.669, 0.03835, 0.67, 0.03714, 0.6713, 0.0385, 0.6676, 0.05201, 0.669, 0.05111, 0.67, 0.05232, 0.6684, 0.05339, 0.6558, 0.04713, 0.6564, 0.04863, 0.6551, 0.04936, 0.6543, 0.04758, 0.6645, 0.03652, 0.6629, 0.03652, 0.6628, 0.03496, 0.6647, 0.03496, 0.6716, 0.04713, 0.6719, 0.04554, 0.6735, 0.0457, 0.6731, 0.04758, 0.6598, 0.05201, 0.6613, 0.05263, 0.6609, 0.05413, 0.6591, 0.05339, 0.6585, 0.03835, 0.6573, 0.0395, 0.6561, 0.0385, 0.6575, 0.03714, 0.671, 0.04084, 0.6701, 0.0395, 0.6713, 0.0385, 0.6724, 0.04011, 0.6661, 0.05263, 0.6676, 0.05201, 0.6684, 0.05339, 0.6666, 0.05413, 0.6555, 0.04392, 0.6555, 0.04554, 0.654, 0.0457, 0.654, 0.04377, 0.6555, 0.04554, 0.6558, 0.04713, 0.6543, 0.04758, 0.654, 0.0457, 0.6661, 0.03683, 0.6645, 0.03652, 0.6647, 0.03496, 0.6666, 0.03534, 0.671, 0.04863, 0.6716, 0.04713, 0.6731, 0.04758, 0.6724, 0.04936, 0.6585, 0.05111, 0.6598, 0.05201, 0.6591, 0.05339, 0.6575, 0.05232, 0.6598, 0.03745, 0.6585, 0.03835, 0.6575, 0.03714, 0.6591, 0.03607, 0.6716, 0.04234, 0.671, 0.04084, 0.6724, 0.04011, 0.6731, 0.04188, 0.6645, 0.05295, 0.6661, 0.05263, 0.6666, 0.05413, 0.6647, 0.05451, 0.8023, 0.05955, 0.8023, 0.0611, 0.8005, 0.06077, 0.8006, 0.05938, 0.6662, 0.08351, 0.6643, 0.08352, 0.6662, 0.07253, 0.6853, 0.07959, 0.6872, 0.0794, 0.6872, 0.08922, 0.6966, 0.05371, 0.6981, 0.05299, 0.6981, 0.06573, 0.6835, 0.08015, 0.6853, 0.07959, 0.6872, 0.08922, 0.6949, 0.0545, 0.6966, 0.05371, 0.6981, 0.06573, 0.6818, 0.08105, 0.6835, 0.08015, 0.6872, 0.08922, 0.6932, 0.05532, 0.6949, 0.0545, 0.6981, 0.06573, 0.6803, 0.08227, 0.6818, 0.08105, 0.6872, 0.08922, 0.6914, 0.05614, 0.6932, 0.05532, 0.6981, 0.06573, 0.6987, 0.08627, 0.6969, 0.0857, 0.704, 0.07675, 0.6898, 0.05693, 0.6914, 0.05614, 0.6981, 0.06573, 0.7005, 0.08688, 0.6987, 0.08627, 0.704, 0.07675, 0.6882, 0.05766, 0.6898, 0.05693, 0.6981, 0.06573, 0.7023, 0.08753, 0.7005, 0.08688, 0.704, 0.07675, 0.6857, 0.06791, 0.6876, 0.06772, 0.6876, 0.07754, 0.704, 0.08817, 0.7023, 0.08753, 0.704, 0.07675, 0.6838, 0.06847, 0.6857, 0.06791, 0.6876, 0.07754, 0.7055, 0.08491, 0.704, 0.08369, 0.711, 0.07675, 0.6821, 0.06938, 0.6838, 0.06847, 0.6876, 0.07754, 0.6681, 0.08352, 0.6662, 0.08351, 0.6662, 0.07253, 0.7072, 0.08582, 0.7055, 0.08491, 0.711, 0.07675, 0.6988, 0.07672, 0.6969, 0.07675, 0.7007, 0.06573, 0.67, 0.08355, 0.6681, 0.08352, 0.6662, 0.07253, 0.709, 0.08638, 0.7072, 0.08582, 0.711, 0.07675, 0.7007, 0.07671, 0.6988, 0.07672, 0.7007, 0.06573, 0.6986, 0.09725, 0.6969, 0.09634, 0.7024, 0.08817, 0.711, 0.08657, 0.709, 0.08638, 0.711, 0.07675, 0.7026, 0.07672, 0.7007, 0.07671, 0.7007, 0.06573, 0.7005, 0.0978, 0.6986, 0.09725, 0.7024, 0.08817, 0.6643, 0.08352, 0.6624, 0.08355, 0.6662, 0.07253, 0.7044, 0.07675, 0.7026, 0.07672, 0.7007, 0.06573, 0.8171, 0.05433, 0.8171, 0.05594, 0.8154, 0.05594, 0.8153, 0.0545, 0.8203, 0.02201, 0.8203, 0.02356, 0.8186, 0.02373, 0.8186, 0.02234, 0.7877, 0.06733, 0.7877, 0.0659, 0.7894, 0.06558, 0.7894, 0.06686, 0.817, 0.06053, 0.8169, 0.06178, 0.8152, 0.06118, 0.8153, 0.06006, 0.8203, 0.02833, 0.8203, 0.02976, 0.8185, 0.02929, 0.8186, 0.02801, 0.7877, 0.06113, 0.7877, 0.05958, 0.7894, 0.05991, 0.7894, 0.0613, 0.8023, 0.05633, 0.8023, 0.05794, 0.8006, 0.05794, 0.8006, 0.05649, 0.8023, 0.05794, 0.8023, 0.05955, 0.8006, 0.05938, 0.8006, 0.05794, 0.8171, 0.05278, 0.8171, 0.05433, 0.8153, 0.0545, 0.8153, 0.05311, 0.8203, 0.02059, 0.8203, 0.02201, 0.8186, 0.02234, 0.8185, 0.02106, 0.7877, 0.06858, 0.7877, 0.06733, 0.7894, 0.06686, 0.7894, 0.06798, 0.8171, 0.0591, 0.817, 0.06053, 0.8153, 0.06006, 0.8153, 0.05878, 0.8203, 0.02678, 0.8203, 0.02833, 0.8186, 0.02801, 0.8186, 0.02662, 0.7877, 0.06274, 0.7877, 0.06113, 0.7894, 0.0613, 0.7894, 0.06274, 0.8023, 0.05478, 0.8023, 0.05633, 0.8006, 0.05649, 0.8005, 0.0551, 0.817, 0.05136, 0.8171, 0.05278, 0.8153, 0.05311, 0.8153, 0.05183, 0.8202, 0.01934, 0.8203, 0.02059, 0.8185, 0.02106, 0.8185, 0.01994, 0.8022, 0.06252, 0.8022, 0.06377, 0.8005, 0.06317, 0.8005, 0.06205, 0.8171, 0.05755, 0.8171, 0.0591, 0.8153, 0.05878, 0.8153, 0.05739, 0.8203, 0.02517, 0.8203, 0.02678, 0.8186, 0.02662, 0.8186, 0.02517, 0.7877, 0.06435, 0.7877, 0.06274, 0.7894, 0.06274, 0.7894, 0.06419, 0.8022, 0.05335, 0.8023, 0.05478, 0.8005, 0.0551, 0.8005, 0.05382, 0.8169, 0.05011, 0.817, 0.05136, 0.8153, 0.05183, 0.8152, 0.05071, 0.7877, 0.05816, 0.7877, 0.05691, 0.7894, 0.05751, 0.7894, 0.05863, 0.8023, 0.0611, 0.8022, 0.06252, 0.8005, 0.06205, 0.8005, 0.06077, 0.8171, 0.05594, 0.8171, 0.05755, 0.8153, 0.05739, 0.8154, 0.05594, 0.8203, 0.02356, 0.8203, 0.02517, 0.8186, 0.02517, 0.8186, 0.02373, 0.7877, 0.0659, 0.7877, 0.06435, 0.7894, 0.06419, 0.7894, 0.06558, 0.8152, 0.04546, 0.8149, 0.04688, 0.8135, 0.04647, 0.8138, 0.04532, 0.7877, 0.05958, 0.7877, 0.05816, 0.7894, 0.05863, 0.7894, 0.05991, 0.8203, 0.02976, 0.8202, 0.03101, 0.8185, 0.03041, 0.8185, 0.02929, 0.8096, 0.03901, 0.8106, 0.03946, 0.8099, 0.04083, 0.8091, 0.0405, 0.8013, 0.04822, 0.8007, 0.04688, 0.8021, 0.04647, 0.8025, 0.04755, 0.8013, 0.04124, 0.8021, 0.04003, 0.8032, 0.04094, 0.8025, 0.04191, 0.8152, 0.04401, 0.8152, 0.04546, 0.8138, 0.04532, 0.8138, 0.04414, 0.8021, 0.04943, 0.8013, 0.04822, 0.8025, 0.04755, 0.8032, 0.04852, 0.8007, 0.04258, 0.8013, 0.04124, 0.8025, 0.04191, 0.8021, 0.04299, 0.8149, 0.04258, 0.8152, 0.04401, 0.8138, 0.04414, 0.8135, 0.04299, 0.8031, 0.05045, 0.8021, 0.04943, 0.8032, 0.04852, 0.804, 0.04935, 0.8005, 0.04401, 0.8007, 0.04258, 0.8021, 0.04299, 0.8019, 0.04414, 0.8144, 0.04124, 0.8149, 0.04258, 0.8135, 0.04299, 0.8131, 0.04191, 0.8043, 0.05126, 0.8031, 0.05045, 0.804, 0.04935, 0.805, 0.05, 0.8005, 0.04546, 0.8005, 0.04401, 0.8019, 0.04414, 0.8019, 0.04532, 0.8135, 0.04003, 0.8144, 0.04124, 0.8131, 0.04191, 0.8124, 0.04094, 0.8057, 0.05182, 0.8043, 0.05126, 0.805, 0.05, 0.8061, 0.05045, 0.8007, 0.04688, 0.8005, 0.04546, 0.8019, 0.04532, 0.8021, 0.04647, 0.8125, 0.03901, 0.8135, 0.04003, 0.8124, 0.04094, 0.8116, 0.04011, 0.8071, 0.0521, 0.8057, 0.05182, 0.8061, 0.05045, 0.8072, 0.05068, 0.8113, 0.0382, 0.8125, 0.03901, 0.8116, 0.04011, 0.8106, 0.03946, 0.8085, 0.0521, 0.8071, 0.0521, 0.8072, 0.05068, 0.8084, 0.05068, 0.81, 0.03765, 0.8113, 0.0382, 0.8106, 0.03946, 0.8096, 0.03901, 0.81, 0.05182, 0.8085, 0.0521, 0.8084, 0.05068, 0.8096, 0.05045, 0.8085, 0.03736, 0.81, 0.03765, 0.8096, 0.03901, 0.8084, 0.03878, 0.8113, 0.05126, 0.81, 0.05182, 0.8096, 0.05045, 0.8106, 0.05, 0.8071, 0.03736, 0.8085, 0.03736, 0.8084, 0.03878, 0.8072, 0.03878, 0.8125, 0.05045, 0.8113, 0.05126, 0.8106, 0.05, 0.8116, 0.04935, 0.8057, 0.03765, 0.8071, 0.03736, 0.8072, 0.03878, 0.8061, 0.03901, 0.8135, 0.04943, 0.8125, 0.05045, 0.8116, 0.04935, 0.8124, 0.04852, 0.8043, 0.0382, 0.8057, 0.03765, 0.8061, 0.03901, 0.805, 0.03946, 0.8144, 0.04822, 0.8135, 0.04943, 0.8124, 0.04852, 0.8131, 0.04755, 0.8031, 0.03901, 0.8043, 0.0382, 0.805, 0.03946, 0.804, 0.04011, 0.8149, 0.04688, 0.8144, 0.04822, 0.8131, 0.04755, 0.8135, 0.04647, 0.8021, 0.04003, 0.8031, 0.03901, 0.804, 0.04011, 0.8032, 0.04094, 0.8083, 0.04913, 0.8074, 0.04913, 0.8077, 0.04593, 0.8079, 0.04593, 0.8084, 0.05068, 0.8072, 0.05068, 0.8074, 0.04913, 0.8083, 0.04913, 0.8106, 0.03946, 0.8116, 0.04011, 0.8106, 0.04131, 0.8099, 0.04083, 0.8072, 0.05068, 0.8061, 0.05045, 0.8065, 0.04896, 0.8074, 0.04913, 0.8116, 0.04011, 0.8124, 0.04094, 0.8112, 0.04193, 0.8106, 0.04131, 0.8061, 0.05045, 0.805, 0.05, 0.8057, 0.04863, 0.8065, 0.04896, 0.8124, 0.04094, 0.8131, 0.04191, 0.8117, 0.04265, 0.8112, 0.04193, 0.805, 0.05, 0.804, 0.04935, 0.805, 0.04815, 0.8057, 0.04863, 0.8131, 0.04191, 0.8135, 0.04299, 0.8121, 0.04345, 0.8117, 0.04265, 0.804, 0.04935, 0.8032, 0.04852, 0.8044, 0.04754, 0.805, 0.04815, 0.8135, 0.04299, 0.8138, 0.04414, 0.8122, 0.0443, 0.8121, 0.04345, 0.8032, 0.04852, 0.8025, 0.04755, 0.8039, 0.04681, 0.8044, 0.04754, 0.8138, 0.04414, 0.8138, 0.04532, 0.8122, 0.04516, 0.8122, 0.0443, 0.8025, 0.04191, 0.8032, 0.04094, 0.8044, 0.04193, 0.8039, 0.04265, 0.8025, 0.04755, 0.8021, 0.04647, 0.8036, 0.04601, 0.8039, 0.04681, 0.8138, 0.04532, 0.8135, 0.04647, 0.8121, 0.04601, 0.8122, 0.04516, 0.8032, 0.04094, 0.804, 0.04011, 0.805, 0.04131, 0.8044, 0.04193, 0.8135, 0.04647, 0.8131, 0.04755, 0.8117, 0.04681, 0.8121, 0.04601, 0.804, 0.04011, 0.805, 0.03946, 0.8057, 0.04083, 0.805, 0.04131, 0.8131, 0.04755, 0.8124, 0.04852, 0.8112, 0.04754, 0.8117, 0.04681, 0.805, 0.03946, 0.8061, 0.03901, 0.8065, 0.0405, 0.8057, 0.04083, 0.8021, 0.04299, 0.8025, 0.04191, 0.8039, 0.04265, 0.8036, 0.04345, 0.8124, 0.04852, 0.8116, 0.04935, 0.8106, 0.04815, 0.8112, 0.04754, 0.8061, 0.03901, 0.8072, 0.03878, 0.8074, 0.04033, 0.8065, 0.0405, 0.8019, 0.04414, 0.8021, 0.04299, 0.8036, 0.04345, 0.8034, 0.0443, 0.8116, 0.04935, 0.8106, 0.05, 0.8099, 0.04863, 0.8106, 0.04815, 0.8072, 0.03878, 0.8084, 0.03878, 0.8083, 0.04033, 0.8074, 0.04033, 0.8019, 0.04532, 0.8019, 0.04414, 0.8034, 0.0443, 0.8034, 0.04516, 0.8106, 0.05, 0.8096, 0.05045, 0.8091, 0.04896, 0.8099, 0.04863, 0.8084, 0.03878, 0.8096, 0.03901, 0.8091, 0.0405, 0.8083, 0.04033, 0.8021, 0.04647, 0.8019, 0.04532, 0.8034, 0.04516, 0.8036, 0.04601, 0.8096, 0.05045, 0.8084, 0.05068, 0.8083, 0.04913, 0.8091, 0.04896, 0.8067, 0.04508, 0.8066, 0.04485, 0.8066, 0.04461, 0.8067, 0.04438, 0.8068, 0.04416, 0.8069, 0.04396, 0.8071, 0.0438, 0.8073, 0.04366, 0.8075, 0.04357, 0.8077, 0.04353, 0.8079, 0.04353, 0.8082, 0.04357, 0.8084, 0.04366, 0.8086, 0.0438, 0.8088, 0.04396, 0.8089, 0.04416, 0.809, 0.04438, 0.809, 0.04461, 0.809, 0.04485, 0.809, 0.04508, 0.8089, 0.0453, 0.8088, 0.0455, 0.8086, 0.04567, 0.8084, 0.0458, 0.8082, 0.04589, 0.8079, 0.04593, 0.8077, 0.04593, 0.8075, 0.04589, 0.8073, 0.0458, 0.8071, 0.04567, 0.8069, 0.0455, 0.8068, 0.0453, 0.8099, 0.04083, 0.8106, 0.04131, 0.8086, 0.0438, 0.8084, 0.04366, 0.8074, 0.04913, 0.8065, 0.04896, 0.8075, 0.04589, 0.8077, 0.04593, 0.8106, 0.04131, 0.8112, 0.04193, 0.8088, 0.04396, 0.8086, 0.0438, 0.8065, 0.04896, 0.8057, 0.04863, 0.8073, 0.0458, 0.8075, 0.04589, 0.8112, 0.04193, 0.8117, 0.04265, 0.8089, 0.04416, 0.8088, 0.04396, 0.8057, 0.04863, 0.805, 0.04815, 0.8071, 0.04567, 0.8073, 0.0458, 0.8117, 0.04265, 0.8121, 0.04345, 0.809, 0.04438, 0.8089, 0.04416, 0.805, 0.04815, 0.8044, 0.04754, 0.8069, 0.0455, 0.8071, 0.04567, 0.8121, 0.04345, 0.8122, 0.0443, 0.809, 0.04461, 0.809, 0.04438, 0.8044, 0.04754, 0.8039, 0.04681, 0.8068, 0.0453, 0.8069, 0.0455, 0.8122, 0.0443, 0.8122, 0.04516, 0.809, 0.04485, 0.809, 0.04461, 0.8039, 0.04265, 0.8044, 0.04193, 0.8069, 0.04396, 0.8068, 0.04416, 0.8039, 0.04681, 0.8036, 0.04601, 0.8067, 0.04508, 0.8068, 0.0453, 0.8122, 0.04516, 0.8121, 0.04601, 0.809, 0.04508, 0.809, 0.04485, 0.8044, 0.04193, 0.805, 0.04131, 0.8071, 0.0438, 0.8069, 0.04396, 0.8036, 0.04345, 0.8039, 0.04265, 0.8068, 0.04416, 0.8067, 0.04438, 0.8121, 0.04601, 0.8117, 0.04681, 0.8089, 0.0453, 0.809, 0.04508, 0.805, 0.04131, 0.8057, 0.04083, 0.8073, 0.04366, 0.8071, 0.0438, 0.8034, 0.0443, 0.8036, 0.04345, 0.8067, 0.04438, 0.8066, 0.04461, 0.8117, 0.04681, 0.8112, 0.04754, 0.8088, 0.0455, 0.8089, 0.0453, 0.8057, 0.04083, 0.8065, 0.0405, 0.8075, 0.04357, 0.8073, 0.04366, 0.8034, 0.04516, 0.8034, 0.0443, 0.8066, 0.04461, 0.8066, 0.04485, 0.8112, 0.04754, 0.8106, 0.04815, 0.8086, 0.04567, 0.8088, 0.0455, 0.8065, 0.0405, 0.8074, 0.04033, 0.8077, 0.04353, 0.8075, 0.04357, 0.8036, 0.04601, 0.8034, 0.04516, 0.8066, 0.04485, 0.8067, 0.04508, 0.8106, 0.04815, 0.8099, 0.04863, 0.8084, 0.0458, 0.8086, 0.04567, 0.8074, 0.04033, 0.8083, 0.04033, 0.8079, 0.04353, 0.8077, 0.04353, 0.8099, 0.04863, 0.8091, 0.04896, 0.8082, 0.04589, 0.8084, 0.0458, 0.8083, 0.04033, 0.8091, 0.0405, 0.8082, 0.04357, 0.8079, 0.04353, 0.8091, 0.04896, 0.8083, 0.04913, 0.8079, 0.04593, 0.8082, 0.04589, 0.8091, 0.0405, 0.8099, 0.04083, 0.8084, 0.04366, 0.8082, 0.04357, 0.7136, 0.07067, 0.7136, 0.1054, 0.7119, 0.1051, 0.7124, 0.0705, 0.7205, 0.1053, 0.72, 0.07052, 0.7217, 0.07028, 0.7217, 0.1051, 0.7173, 0.07029, 0.7168, 0.0352, 0.7184, 0.03496, 0.7184, 0.07012, 0.7168, 0.03512, 0.7168, 0.0705, 0.7152, 0.07027, 0.7157, 0.03496, 0.6932, 0.04778, 0.6943, 0.04778, 0.6943, 0.04893, 0.6932, 0.04893, 0.6932, 0.04991, 0.6932, 0.05155, 0.6915, 0.05155, 0.6915, 0.04991, 0.7184, 0.07045, 0.7184, 0.1053, 0.7168, 0.1051, 0.7173, 0.07029, 0.7157, 0.1054, 0.7152, 0.07074, 0.7168, 0.0705, 0.7168, 0.1052, 0.7108, 0.0705, 0.7103, 0.03519, 0.7119, 0.03496, 0.7119, 0.07034, 0.72, 0.03513, 0.72, 0.07029, 0.7184, 0.07005, 0.7189, 0.03496, 0.6932, 0.05008, 0.6943, 0.05008, 0.6943, 0.05123, 0.6932, 0.05123, 0.6932, 0.04827, 0.6932, 0.04991, 0.6915, 0.04991, 0.6915, 0.04827, 0.7233, 0.03513, 0.7233, 0.07028, 0.7217, 0.07005, 0.7222, 0.03496, 0.7189, 0.1053, 0.7184, 0.07052, 0.72, 0.07029, 0.72, 0.1052, 0.7075, 0.07056, 0.7071, 0.03519, 0.7087, 0.03496, 0.7087, 0.0704, 0.7152, 0.03512, 0.7152, 0.0705, 0.7136, 0.07027, 0.714, 0.03496, 0.6943, 0.04778, 0.6932, 0.04778, 0.6932, 0.04664, 0.6943, 0.04664, 0.6932, 0.04827, 0.6915, 0.04827, 0.6915, 0.04664, 0.6932, 0.04664, 0.7233, 0.07045, 0.7233, 0.1053, 0.7217, 0.1051, 0.7222, 0.07028, 0.7205, 0.07028, 0.72, 0.0352, 0.7217, 0.03496, 0.7217, 0.07012, 0.7124, 0.0705, 0.7119, 0.03519, 0.7136, 0.03496, 0.7136, 0.07034, 0.7103, 0.03512, 0.7103, 0.07056, 0.7087, 0.07033, 0.7092, 0.03496, 0.6943, 0.04893, 0.6943, 0.05008, 0.6932, 0.05008, 0.6932, 0.04893, 0.67, 0.07417, 0.67, 0.07253, 0.6716, 0.07253, 0.6716, 0.07417, 0.8023, 0.05633, 0.8091, 0.05633, 0.8091, 0.05794, 0.8023, 0.05794, 0.6889, 0.04921, 0.6898, 0.04787, 0.6905, 0.04824, 0.6895, 0.04972, 0.8023, 0.05478, 0.809, 0.05478, 0.8091, 0.05633, 0.8023, 0.05633, 0.6743, 0.04317, 0.6743, 0.04478, 0.6735, 0.04486, 0.6735, 0.04309, 0.8022, 0.05335, 0.809, 0.05335, 0.809, 0.05478, 0.8023, 0.05478, 0.6898, 0.04008, 0.6889, 0.03874, 0.6895, 0.03823, 0.6905, 0.03971, 0.8022, 0.0521, 0.809, 0.0521, 0.809, 0.05335, 0.8022, 0.05335, 0.6669, 0.0708, 0.6682, 0.0699, 0.6687, 0.07052, 0.6672, 0.07151, 0.817, 0.06053, 0.8238, 0.06053, 0.8237, 0.06178, 0.8169, 0.06178, 0.6638, 0.0553, 0.6622, 0.0553, 0.6621, 0.05451, 0.6639, 0.05451, 0.8171, 0.0591, 0.8238, 0.0591, 0.8238, 0.06053, 0.817, 0.06053, 0.7847, 0.05427, 0.786, 0.05517, 0.7857, 0.05588, 0.7842, 0.05489, 0.8171, 0.05755, 0.8239, 0.05755, 0.8238, 0.0591, 0.8171, 0.0591, 0.6898, 0.04787, 0.6904, 0.04637, 0.6912, 0.0466, 0.6905, 0.04824, 0.8171, 0.05594, 0.8239, 0.05594, 0.8239, 0.05755, 0.8171, 0.05755, 0.6743, 0.04478, 0.6746, 0.04637, 0.6738, 0.0466, 0.6735, 0.04486, 0.8171, 0.05433, 0.8239, 0.05433, 0.8239, 0.05594, 0.8171, 0.05594, 0.6889, 0.03874, 0.6878, 0.03759, 0.6883, 0.03697, 0.6895, 0.03823, 0.8171, 0.05278, 0.8238, 0.05278, 0.8239, 0.05433, 0.8171, 0.05433, 0.6654, 0.07142, 0.6669, 0.0708, 0.6672, 0.07151, 0.6656, 0.07219, 0.817, 0.05136, 0.8238, 0.05136, 0.8238, 0.05278, 0.8171, 0.05278, 0.6654, 0.05562, 0.6638, 0.0553, 0.6639, 0.05451, 0.6656, 0.05485, 0.8169, 0.05011, 0.8237, 0.05011, 0.8238, 0.05136, 0.817, 0.05136, 0.7835, 0.05313, 0.7847, 0.05427, 0.7842, 0.05489, 0.7829, 0.05364, 0.8203, 0.02976, 0.827, 0.02976, 0.827, 0.03101, 0.8202, 0.03101, 0.6746, 0.04637, 0.6752, 0.04787, 0.6745, 0.04824, 0.6738, 0.0466, 0.8203, 0.02833, 0.8271, 0.02833, 0.827, 0.02976, 0.8203, 0.02976, 0.6878, 0.03759, 0.6864, 0.03669, 0.6868, 0.03599, 0.6883, 0.03697, 0.8203, 0.02678, 0.8271, 0.02678, 0.8271, 0.02833, 0.8203, 0.02833, 0.6669, 0.05624, 0.6654, 0.05562, 0.6656, 0.05485, 0.6672, 0.05553, 0.8203, 0.02517, 0.8271, 0.02517, 0.8271, 0.02678, 0.8203, 0.02678, 0.7826, 0.05179, 0.7835, 0.05313, 0.7829, 0.05364, 0.7819, 0.05216, 0.8203, 0.02356, 0.8271, 0.02356, 0.8271, 0.02517, 0.8203, 0.02517, 0.6752, 0.04787, 0.6761, 0.04921, 0.6755, 0.04972, 0.6745, 0.04824, 0.8203, 0.02201, 0.8271, 0.02201, 0.8271, 0.02356, 0.8203, 0.02356, 0.6864, 0.03669, 0.6849, 0.03608, 0.6851, 0.03531, 0.6868, 0.03599, 0.8203, 0.02059, 0.827, 0.02059, 0.8271, 0.02201, 0.8203, 0.02201, 0.6682, 0.05714, 0.6669, 0.05624, 0.6672, 0.05553, 0.6687, 0.05652, 0.8202, 0.01934, 0.827, 0.01934, 0.827, 0.02059, 0.8203, 0.02059, 0.782, 0.05029, 0.7826, 0.05179, 0.7819, 0.05216, 0.7813, 0.05052, 0.7877, 0.05816, 0.7809, 0.05816, 0.7809, 0.05691, 0.7877, 0.05691, 0.6761, 0.04921, 0.6773, 0.05036, 0.6768, 0.05098, 0.6755, 0.04972, 0.7877, 0.05958, 0.7809, 0.05958, 0.7809, 0.05816, 0.7877, 0.05816, 0.6849, 0.03608, 0.6833, 0.03576, 0.6834, 0.03496, 0.6851, 0.03531, 0.7877, 0.06113, 0.7809, 0.06113, 0.7809, 0.05958, 0.7877, 0.05958, 0.6694, 0.05828, 0.6682, 0.05714, 0.6687, 0.05652, 0.67, 0.05777, 0.7877, 0.06274, 0.7809, 0.06274, 0.7809, 0.06113, 0.7877, 0.06113, 0.7817, 0.0487, 0.782, 0.05029, 0.7813, 0.05052, 0.7809, 0.04878, 0.7877, 0.06435, 0.7809, 0.06435, 0.7809, 0.06274, 0.7877, 0.06274, 0.6773, 0.05036, 0.6786, 0.05125, 0.6782, 0.05196, 0.6768, 0.05098, 0.7877, 0.0659, 0.7809, 0.0659, 0.7809, 0.06435, 0.7877, 0.06435, 0.6833, 0.03576, 0.6817, 0.03576, 0.6816, 0.03496, 0.6834, 0.03496, 0.7877, 0.06733, 0.7809, 0.06733, 0.7809, 0.0659, 0.7877, 0.0659, 0.6702, 0.05963, 0.6694, 0.05828, 0.67, 0.05777, 0.671, 0.05925, 0.7877, 0.06858, 0.7809, 0.06858, 0.7809, 0.06733, 0.7877, 0.06733, 0.7817, 0.04708, 0.7817, 0.0487, 0.7809, 0.04878, 0.7809, 0.04701, 0.8022, 0.06252, 0.809, 0.06252, 0.809, 0.06377, 0.8022, 0.06377, 0.6786, 0.05125, 0.6801, 0.05187, 0.6799, 0.05264, 0.6782, 0.05196, 0.8023, 0.0611, 0.809, 0.0611, 0.809, 0.06252, 0.8022, 0.06252, 0.6817, 0.03576, 0.6801, 0.03608, 0.6799, 0.03531, 0.6816, 0.03496, 0.8023, 0.05955, 0.8091, 0.05955, 0.809, 0.0611, 0.8023, 0.0611, 0.6709, 0.06112, 0.6702, 0.05963, 0.671, 0.05925, 0.6716, 0.06089, 0.8023, 0.05794, 0.8091, 0.05794, 0.8091, 0.05955, 0.8023, 0.05955, 0.782, 0.0455, 0.7817, 0.04708, 0.7809, 0.04701, 0.7813, 0.04526, 0.667, 0.08818, 0.6712, 0.08818, 0.6712, 0.08995, 0.667, 0.08995, 0.6669, 0.08649, 0.6711, 0.08649, 0.6712, 0.08818, 0.667, 0.08818, 0.6669, 0.08492, 0.6711, 0.08492, 0.6711, 0.08649, 0.6669, 0.08649, 0.6668, 0.08355, 0.671, 0.08355, 0.6711, 0.08492, 0.6669, 0.08492, 0.6625, 0.09498, 0.6667, 0.09498, 0.6666, 0.09636, 0.6624, 0.09636, 0.6626, 0.09342, 0.6668, 0.09342, 0.6667, 0.09498, 0.6625, 0.09498, 0.6626, 0.09172, 0.6668, 0.09172, 0.6668, 0.09342, 0.6626, 0.09342, 0.6626, 0.08995, 0.6668, 0.08995, 0.6668, 0.09172, 0.6626, 0.09172, 0.6626, 0.08818, 0.6668, 0.08818, 0.6668, 0.08995, 0.6626, 0.08995, 0.6626, 0.08649, 0.6668, 0.08649, 0.6668, 0.08818, 0.6626, 0.08818, 0.6625, 0.08492, 0.6667, 0.08492, 0.6668, 0.08649, 0.6626, 0.08649, 0.6624, 0.08355, 0.6666, 0.08355, 0.6667, 0.08492, 0.6625, 0.08492, 0.654, 0.09564, 0.6582, 0.09564, 0.6581, 0.09701, 0.654, 0.09701, 0.6541, 0.09408, 0.6583, 0.09408, 0.6582, 0.09564, 0.654, 0.09564, 0.6541, 0.09238, 0.6583, 0.09238, 0.6583, 0.09408, 0.6541, 0.09408, 0.6541, 0.09061, 0.6583, 0.09061, 0.6583, 0.09238, 0.6541, 0.09238, 0.6541, 0.08884, 0.6583, 0.08884, 0.6583, 0.09061, 0.6541, 0.09061, 0.6541, 0.08714, 0.6583, 0.08714, 0.6583, 0.08884, 0.6541, 0.08884, 0.654, 0.08558, 0.6582, 0.08558, 0.6583, 0.08714, 0.6541, 0.08714, 0.654, 0.08421, 0.6581, 0.08421, 0.6582, 0.08558, 0.654, 0.08558, 0.704, 0.098, 0.7082, 0.098, 0.7082, 0.09937, 0.704, 0.09937, 0.704, 0.09644, 0.7082, 0.09644, 0.7082, 0.098, 0.704, 0.098, 0.704, 0.09474, 0.7082, 0.09474, 0.7082, 0.09644, 0.704, 0.09644, 0.704, 0.09297, 0.7082, 0.09297, 0.7082, 0.09474, 0.704, 0.09474, 0.704, 0.0912, 0.7082, 0.0912, 0.7082, 0.09297, 0.704, 0.09297, 0.704, 0.08951, 0.7082, 0.08951, 0.7082, 0.0912, 0.704, 0.0912, 0.704, 0.08794, 0.7082, 0.08794, 0.7082, 0.08951, 0.704, 0.08951, 0.704, 0.08657, 0.7082, 0.08657, 0.7082, 0.08794, 0.704, 0.08794, 0.6669, 0.09498, 0.6711, 0.09498, 0.671, 0.09636, 0.6668, 0.09636, 0.6669, 0.09342, 0.6711, 0.09342, 0.6711, 0.09498, 0.6669, 0.09498, 0.667, 0.09172, 0.6712, 0.09172, 0.6711, 0.09342, 0.6669, 0.09342, 0.667, 0.08995, 0.6712, 0.08995, 0.6712, 0.09172, 0.667, 0.09172, 0.786, 0.05517, 0.7875, 0.05579, 0.7873, 0.05656, 0.7857, 0.05588, 0.6622, 0.0553, 0.6606, 0.05562, 0.6603, 0.05485, 0.6621, 0.05451, 0.6682, 0.0699, 0.6694, 0.06876, 0.67, 0.06926, 0.6687, 0.07052, 0.6904, 0.04158, 0.6898, 0.04008, 0.6905, 0.03971, 0.6912, 0.04135, 0.6746, 0.04158, 0.6743, 0.04317, 0.6735, 0.04309, 0.6738, 0.04135, 0.6878, 0.05036, 0.6889, 0.04921, 0.6895, 0.04972, 0.6883, 0.05098, 0.7875, 0.05579, 0.7891, 0.05611, 0.789, 0.05691, 0.7873, 0.05656, 0.6606, 0.05562, 0.6591, 0.05624, 0.6587, 0.05553, 0.6603, 0.05485, 0.6694, 0.06876, 0.6702, 0.06741, 0.671, 0.06779, 0.67, 0.06926, 0.6907, 0.04317, 0.6904, 0.04158, 0.6912, 0.04135, 0.6915, 0.04309, 0.6752, 0.04008, 0.6746, 0.04158, 0.6738, 0.04135, 0.6745, 0.03971, 0.6864, 0.05125, 0.6878, 0.05036, 0.6883, 0.05098, 0.6868, 0.05196, 0.6622, 0.07173, 0.6638, 0.07173, 0.6639, 0.07253, 0.6621, 0.07253, 0.6591, 0.05624, 0.6577, 0.05714, 0.6572, 0.05652, 0.6587, 0.05553, 0.6702, 0.06741, 0.6709, 0.06592, 0.6716, 0.06615, 0.671, 0.06779, 0.6907, 0.04478, 0.6907, 0.04317, 0.6915, 0.04309, 0.6915, 0.04486, 0.6761, 0.03874, 0.6752, 0.04008, 0.6745, 0.03971, 0.6755, 0.03823, 0.6849, 0.05187, 0.6864, 0.05125, 0.6868, 0.05196, 0.6851, 0.05264, 0.6638, 0.07173, 0.6654, 0.07142, 0.6656, 0.07219, 0.6639, 0.07253, 0.7847, 0.04151, 0.7835, 0.04266, 0.7829, 0.04215, 0.7842, 0.04089, 0.6709, 0.06592, 0.6712, 0.06433, 0.672, 0.06441, 0.6716, 0.06615, 0.6904, 0.04637, 0.6907, 0.04478, 0.6915, 0.04486, 0.6912, 0.0466, 0.6773, 0.03759, 0.6761, 0.03874, 0.6755, 0.03823, 0.6768, 0.03697, 0.6833, 0.05219, 0.6849, 0.05187, 0.6851, 0.05264, 0.6834, 0.05299, 0.7835, 0.04266, 0.7826, 0.044, 0.7819, 0.04362, 0.7829, 0.04215, 0.6712, 0.06433, 0.6712, 0.06271, 0.672, 0.06263, 0.672, 0.06441, 0.6786, 0.03669, 0.6773, 0.03759, 0.6768, 0.03697, 0.6782, 0.03599, 0.6817, 0.05219, 0.6833, 0.05219, 0.6834, 0.05299, 0.6816, 0.05299, 0.7826, 0.044, 0.782, 0.0455, 0.7813, 0.04526, 0.7819, 0.04362, 0.6712, 0.06271, 0.6709, 0.06112, 0.6716, 0.06089, 0.672, 0.06263, 0.6801, 0.03608, 0.6786, 0.03669, 0.6782, 0.03599, 0.6799, 0.03531, 0.6801, 0.05187, 0.6817, 0.05219, 0.6816, 0.05299, 0.6799, 0.05264, 0.6951, 0.04893, 0.6951, 0.04986, 0.6943, 0.04986, 0.6943, 0.04893, 0.6602, 0.103, 0.6592, 0.103, 0.6592, 0.08421, 0.6602, 0.08421, 0.6716, 0.07417, 0.6716, 0.0751, 0.6708, 0.0751, 0.6708, 0.07417, 0.6592, 0.103, 0.6583, 0.103, 0.6583, 0.08421, 0.6592, 0.08421, 0.7249, 0.03496, 0.7249, 0.05377, 0.7241, 0.05377, 0.7241, 0.03496, 0.7249, 0.07028, 0.7249, 0.08909, 0.7241, 0.08909, 0.7241, 0.07028, 0.6943, 0.04757, 0.6943, 0.04664, 0.6951, 0.04664, 0.6951, 0.04757, 0.6602, 0.08421, 0.6611, 0.08421, 0.6611, 0.103, 0.6602, 0.103, 0.6708, 0.0751, 0.6708, 0.07604, 0.67, 0.07604, 0.67, 0.0751, 0.7119, 0.08931, 0.711, 0.08931, 0.711, 0.0705, 0.7119, 0.0705, 0.6961, 0.09622, 0.6961, 0.07741, 0.6969, 0.07741, 0.6969, 0.09622, 0.7082, 0.1054, 0.7082, 0.08657, 0.7091, 0.08657, 0.7091, 0.1054, 0.6708, 0.07417, 0.6708, 0.0751, 0.67, 0.0751, 0.67, 0.07417, 0.6951, 0.07741, 0.6961, 0.07741, 0.6961, 0.09622, 0.6951, 0.09622, 0.6951, 0.05008, 0.6951, 0.05101, 0.6943, 0.05101, 0.6943, 0.05008, 0.6872, 0.0794, 0.6882, 0.0794, 0.6882, 0.09821, 0.6872, 0.09821, 0.7099, 0.08657, 0.7099, 0.1054, 0.7091, 0.1054, 0.7091, 0.08657, 0.7241, 0.03496, 0.7241, 0.05377, 0.7233, 0.05377, 0.7233, 0.03496, 0.6951, 0.04757, 0.6951, 0.0485, 0.6943, 0.0485, 0.6943, 0.04757, 0.6721, 0.0942, 0.6712, 0.0942, 0.6712, 0.07538, 0.6721, 0.07538, 0.6951, 0.0516, 0.6951, 0.05253, 0.6943, 0.05253, 0.6943, 0.0516, 0.6611, 0.08421, 0.662, 0.08421, 0.662, 0.103, 0.6611, 0.103, 0.7101, 0.1054, 0.7101, 0.08657, 0.711, 0.08657, 0.711, 0.1054, 0.7233, 0.08909, 0.7233, 0.07028, 0.7241, 0.07028, 0.7241, 0.08909, 0.6958, 0.05045, 0.6958, 0.05121, 0.6951, 0.05121, 0.6951, 0.05045, 0.6905, 0.08908, 0.6913, 0.08908, 0.6913, 0.1044, 0.6905, 0.1044, 0.6958, 0.0516, 0.6958, 0.05236, 0.6951, 0.05236, 0.6951, 0.0516, 0.6898, 0.08908, 0.6905, 0.08908, 0.6905, 0.1044, 0.6898, 0.1044, 0.6837, 0.08922, 0.6837, 0.1046, 0.683, 0.1046, 0.683, 0.08922, 0.6823, 0.08922, 0.6823, 0.1046, 0.6816, 0.1046, 0.6816, 0.08922, 0.6958, 0.04893, 0.6958, 0.04969, 0.6951, 0.04969, 0.6951, 0.04893, 0.6928, 0.1044, 0.692, 0.1044, 0.692, 0.08908, 0.6928, 0.08908, 0.6958, 0.04664, 0.6958, 0.0474, 0.6951, 0.0474, 0.6951, 0.04664, 0.7039, 0.1035, 0.7031, 0.1035, 0.7031, 0.08817, 0.7039, 0.08817, 0.6928, 0.1044, 0.6928, 0.08908, 0.6935, 0.08908, 0.6935, 0.1044, 0.6935, 0.1044, 0.6935, 0.08908, 0.6942, 0.08908, 0.6942, 0.1044, 0.6706, 0.07604, 0.6706, 0.0768, 0.67, 0.0768, 0.67, 0.07604, 0.689, 0.1044, 0.6882, 0.1044, 0.6882, 0.08908, 0.689, 0.08908, 0.6965, 0.0516, 0.6965, 0.05236, 0.6958, 0.05236, 0.6958, 0.0516, 0.6898, 0.1044, 0.689, 0.1044, 0.689, 0.08908, 0.6898, 0.08908, 0.683, 0.08922, 0.683, 0.1046, 0.6823, 0.1046, 0.6823, 0.08922, 0.681, 0.08922, 0.681, 0.1046, 0.6803, 0.1046, 0.6803, 0.08922, 0.6958, 0.04969, 0.6958, 0.05045, 0.6951, 0.05045, 0.6951, 0.04969, 0.7031, 0.1035, 0.7024, 0.1035, 0.7024, 0.08817, 0.7031, 0.08817, 0.6958, 0.04757, 0.6958, 0.04833, 0.6951, 0.04833, 0.6951, 0.04757, 0.6913, 0.08908, 0.692, 0.08908, 0.692, 0.1044, 0.6913, 0.1044, 0.6948, 0.08908, 0.6948, 0.1044, 0.6942, 0.1044, 0.6942, 0.08908, 0.6816, 0.08922, 0.6816, 0.1046, 0.681, 0.1046, 0.681, 0.08922])
me_cube_001.use_remesh_fix_poles = True
me_cube_001.use_remesh_preserve_attributes = False
me_cube_001.update()

# ---- objects
ob_watertank = bpy.data.objects.new('WaterTank', me_cube_001)

# ---- transforms, parenting, visibility, modifiers, constraints
ob_watertank.location = (0.0, 0.0, 0.0)
_m = ob_watertank.modifiers.new('Auto Smooth', 'NODES')
_m.node_group = ng_auto_smooth
_gi = [s.identifier for s in ng_auto_smooth.interface.items_tree if s.item_type == 'SOCKET' and s.in_out == 'INPUT']
_m[_gi[1]] = 1.047  # Angle

# ---- collection membership
col_collection.objects.link(ob_watertank)

# ---- scene / render settings (as saved in the file)
scene.frame_start = 1; scene.frame_end = 250; scene.frame_set(1)
scene.render.engine = 'BLENDER_EEVEE_NEXT'
scene.cycles.sampling_pattern = 'TABULATED_SOBOL'
scene.cycles.use_light_tree = False
scene.view_settings.view_transform = 'Filmic'
bpy.context.view_layer.update()

# ---- added for rendering (the .blend has no active camera and no usable light): camera, sun
cam_auto = bpy.data.cameras.new('AutoCamera')
cam_auto.lens = 50.0
cam_auto.sensor_width = 36.0
cam_auto.clip_end = 1000.0
ob_auto_camera = bpy.data.objects.new('AutoCamera', cam_auto)
scene.collection.objects.link(ob_auto_camera)
ob_auto_camera.location = (4.81536, -5.77843, 5.30748)
ob_auto_camera.rotation_euler = (1.09748, -7.21219e-08, 0.694738)
scene.camera = ob_auto_camera
light_auto_sun = bpy.data.lights.new('AutoSun', 'SUN')
light_auto_sun.energy = 3.0
light_auto_sun.angle = 0.0523599
ob_auto_sun = bpy.data.objects.new('AutoSun', light_auto_sun)
scene.collection.objects.link(ob_auto_sun)
ob_auto_sun.rotation_euler = (0.872665, 0.174533, 0.523599)
bpy.context.view_layer.update()
